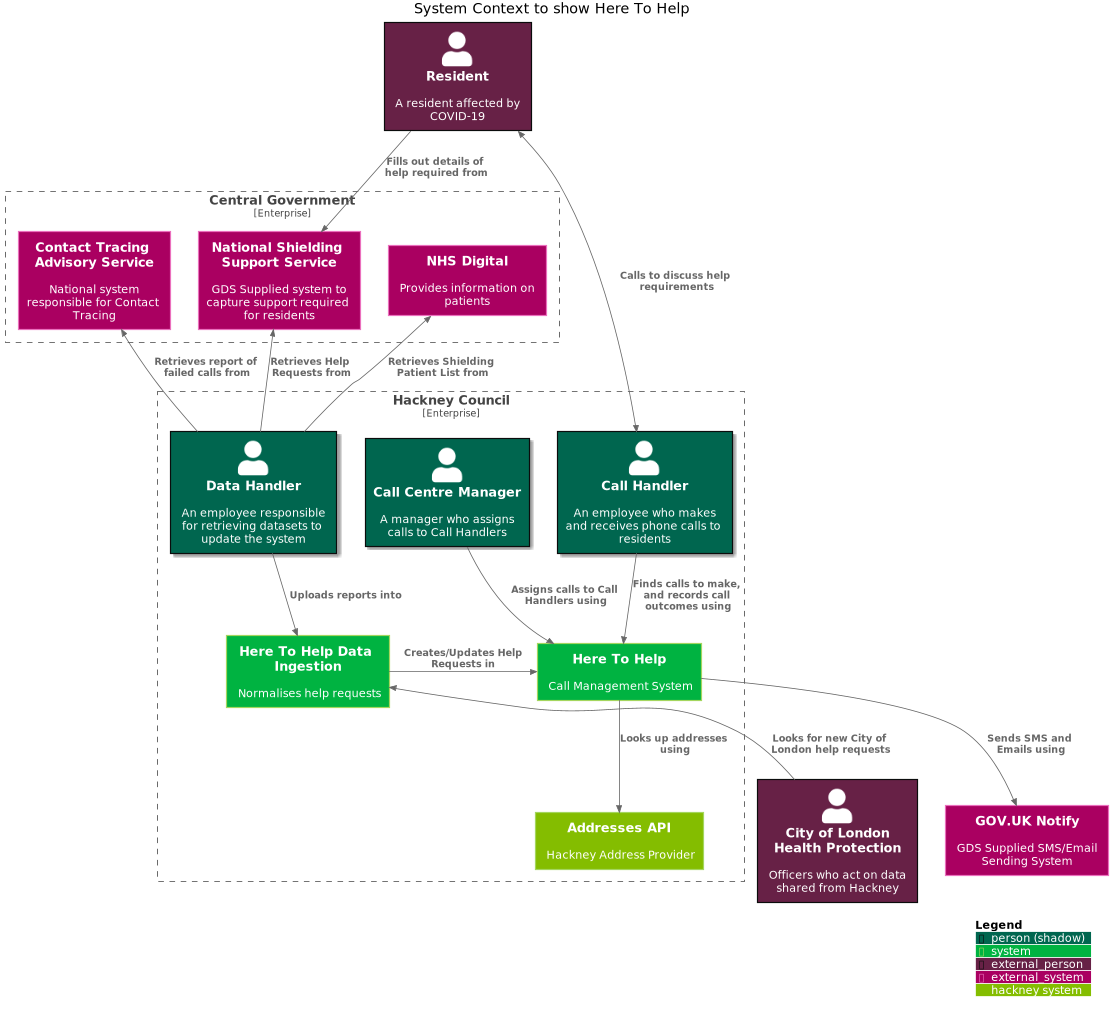

The diagram above was rendered by PlantUML. Its source (embedded in the PNG):
@startuml
!include https://raw.githubusercontent.com/plantuml-stdlib/C4-PlantUML/master/C4_Context.puml
!include ./c4_shared.puml

title System Context to show Here To Help

Person_Ext(resident, "Resident", "A resident affected by COVID-19")
Person_Ext(cityOfLondon, "City of London\n==Health Protection", "Officers who act on data shared from Hackney")

Enterprise_Boundary(centralGov, "Central Government") {
    System_Ext(powerBI, "Contact Tracing Advisory Service", "National system responsible for Contact Tracing")
    System_Ext(nsss, "National Shielding Support Service", "GDS Supplied system to capture support required for residents")
    System_Ext(nhsDigital, "NHS Digital", "Provides information on patients")
}

Enterprise_Boundary(hackney, "Hackney Council") {
    Person(callHandler, "Call Handler", "An employee who makes and receives phone calls to residents")
    Person(callCenterManager, "Call Centre Manager", "A manager who assigns calls to Call Handlers")
    Person(dataHandler, "Data Handler", "An employee responsible for retrieving datasets to update the system")

    System(hereToHelpDataIngestion, "Here To Help Data Ingestion", "Normalises help requests")
    System(hereToHelp, "Here To Help", "Call Management System")

    System(addressesApi, "Addresses API", "Hackney Address Provider", $tags="hackney system")

    ' Internal System Interaction
    Rel(hereToHelp, addressesApi, "Looks up addresses using")
    Rel_Right(hereToHelpDataIngestion, hereToHelp, "Creates/Updates Help Requests in")
}

' Resident interaction
BiRel(resident, callHandler, "Calls to discuss help requirements")
Rel(resident, nsss, "Fills out details of help required from")

' Emails
System_Ext(govNotify, "GOV.UK Notify", "GDS Supplied SMS/Email Sending System")
Rel(hereToHelp, govNotify, "Sends SMS and Emails using")

' Data In
Rel_Up(dataHandler, powerBI, "Retrieves report of failed calls from")
Rel_Up(dataHandler, nhsDigital, "Retrieves Shielding Patient List from")
Rel_Up(dataHandler, nsss, "Retrieves Help Requests from")
Rel(dataHandler, hereToHelpDataIngestion, "Uploads reports into")

' Data Out
Rel_Up(cityOfLondon, hereToHelpDataIngestion, "Looks for new City of London help requests")

' User Interaction with System
Rel(callCenterManager, hereToHelp, "Assigns calls to Call Handlers using")
Rel(callHandler, hereToHelp, "Finds calls to make, and records call outcomes using")


SHOW_DYNAMIC_LEGEND()
@enduml